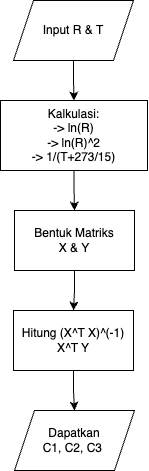

The diagram above was exported from draw.io. Its source (the exported page's mxGraphModel, read from the mxfile embedded in the PNG):
<mxGraphModel dx="798" dy="472" grid="1" gridSize="10" guides="1" tooltips="1" connect="1" arrows="1" fold="1" page="1" pageScale="1" pageWidth="827" pageHeight="1169" math="0" shadow="0">
  <root>
    <mxCell id="0" />
    <mxCell id="1" parent="0" />
    <mxCell id="zK-n3OGpNxMtTtO6Yfup-3" style="edgeStyle=orthogonalEdgeStyle;rounded=0;orthogonalLoop=1;jettySize=auto;html=1;exitX=0.5;exitY=1;exitDx=0;exitDy=0;entryX=0.5;entryY=0;entryDx=0;entryDy=0;" edge="1" parent="1" source="zK-n3OGpNxMtTtO6Yfup-1" target="zK-n3OGpNxMtTtO6Yfup-2">
      <mxGeometry relative="1" as="geometry" />
    </mxCell>
    <mxCell id="zK-n3OGpNxMtTtO6Yfup-1" value="Input R &amp;amp; T" style="shape=parallelogram;perimeter=parallelogramPerimeter;whiteSpace=wrap;html=1;fixedSize=1;" vertex="1" parent="1">
      <mxGeometry x="353" y="90" width="120" height="60" as="geometry" />
    </mxCell>
    <mxCell id="zK-n3OGpNxMtTtO6Yfup-5" style="edgeStyle=orthogonalEdgeStyle;rounded=0;orthogonalLoop=1;jettySize=auto;html=1;exitX=0.5;exitY=1;exitDx=0;exitDy=0;entryX=0.5;entryY=0;entryDx=0;entryDy=0;" edge="1" parent="1" source="zK-n3OGpNxMtTtO6Yfup-2" target="zK-n3OGpNxMtTtO6Yfup-4">
      <mxGeometry relative="1" as="geometry" />
    </mxCell>
    <mxCell id="zK-n3OGpNxMtTtO6Yfup-2" value="Kalkulasi:&lt;div&gt;-&amp;gt; ln(R)&lt;/div&gt;&lt;div&gt;-&amp;gt; ln(R)^2&lt;/div&gt;&lt;div&gt;-&amp;gt; 1/(T+273/15)&lt;/div&gt;" style="rounded=0;whiteSpace=wrap;html=1;" vertex="1" parent="1">
      <mxGeometry x="340" y="190" width="147" height="70" as="geometry" />
    </mxCell>
    <mxCell id="zK-n3OGpNxMtTtO6Yfup-7" style="edgeStyle=orthogonalEdgeStyle;rounded=0;orthogonalLoop=1;jettySize=auto;html=1;exitX=0.5;exitY=1;exitDx=0;exitDy=0;" edge="1" parent="1" source="zK-n3OGpNxMtTtO6Yfup-4" target="zK-n3OGpNxMtTtO6Yfup-6">
      <mxGeometry relative="1" as="geometry" />
    </mxCell>
    <mxCell id="zK-n3OGpNxMtTtO6Yfup-4" value="Bentuk Matriks&lt;div&gt;X &amp;amp; Y&lt;/div&gt;" style="rounded=0;whiteSpace=wrap;html=1;" vertex="1" parent="1">
      <mxGeometry x="354" y="300" width="120" height="60" as="geometry" />
    </mxCell>
    <mxCell id="zK-n3OGpNxMtTtO6Yfup-9" style="edgeStyle=orthogonalEdgeStyle;rounded=0;orthogonalLoop=1;jettySize=auto;html=1;exitX=0.5;exitY=1;exitDx=0;exitDy=0;entryX=0.5;entryY=0;entryDx=0;entryDy=0;" edge="1" parent="1" source="zK-n3OGpNxMtTtO6Yfup-6" target="zK-n3OGpNxMtTtO6Yfup-8">
      <mxGeometry relative="1" as="geometry" />
    </mxCell>
    <mxCell id="zK-n3OGpNxMtTtO6Yfup-6" value="Hitung (X^T X)^(-1) X^T Y" style="rounded=0;whiteSpace=wrap;html=1;" vertex="1" parent="1">
      <mxGeometry x="353" y="400" width="120" height="60" as="geometry" />
    </mxCell>
    <mxCell id="zK-n3OGpNxMtTtO6Yfup-8" value="&amp;nbsp;Dapatkan&amp;nbsp;&lt;div&gt;C1, C2, C3&amp;nbsp;&lt;/div&gt;" style="shape=parallelogram;perimeter=parallelogramPerimeter;whiteSpace=wrap;html=1;fixedSize=1;" vertex="1" parent="1">
      <mxGeometry x="354" y="500" width="120" height="60" as="geometry" />
    </mxCell>
  </root>
</mxGraphModel>